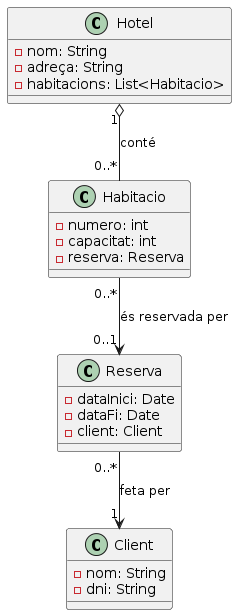

The diagram above was rendered by PlantUML. Its source (embedded in the PNG):
@startuml
class Hotel {
  - nom: String
  - adreça: String
  - habitacions: List<Habitacio>
}

class Habitacio {
  - numero: int
  - capacitat: int
  - reserva: Reserva
}

class Reserva {
  - dataInici: Date
  - dataFi: Date
  - client: Client
}

class Client {
  - nom: String
  - dni: String
}

Hotel "1" o-- "0..*" Habitacio : conté
Habitacio "0..*" --> "0..1" Reserva : és reservada per
Reserva "0..*" --> "1" Client : feta per
@enduml